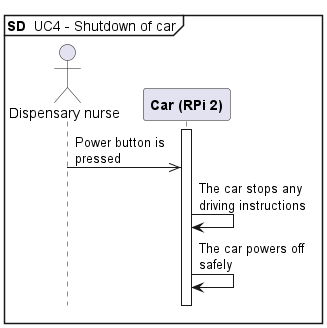

The diagram above was rendered by PlantUML. Its source (embedded in the PNG):
@startuml SystemSD UC4 - Shutdown of car
!pragma teoz true
mainframe **SD**  UC4 - Shutdown of car
hide footbox

skinparam {
    MaxMessageSize 120
}

actor "Dispensary nurse" as dn
participant "**Car (RPi 2)**" as car

car++
dn ->> car : Power button is pressed
car -> car : The car stops any driving instructions
car -> car : The car powers off safely


@enduml